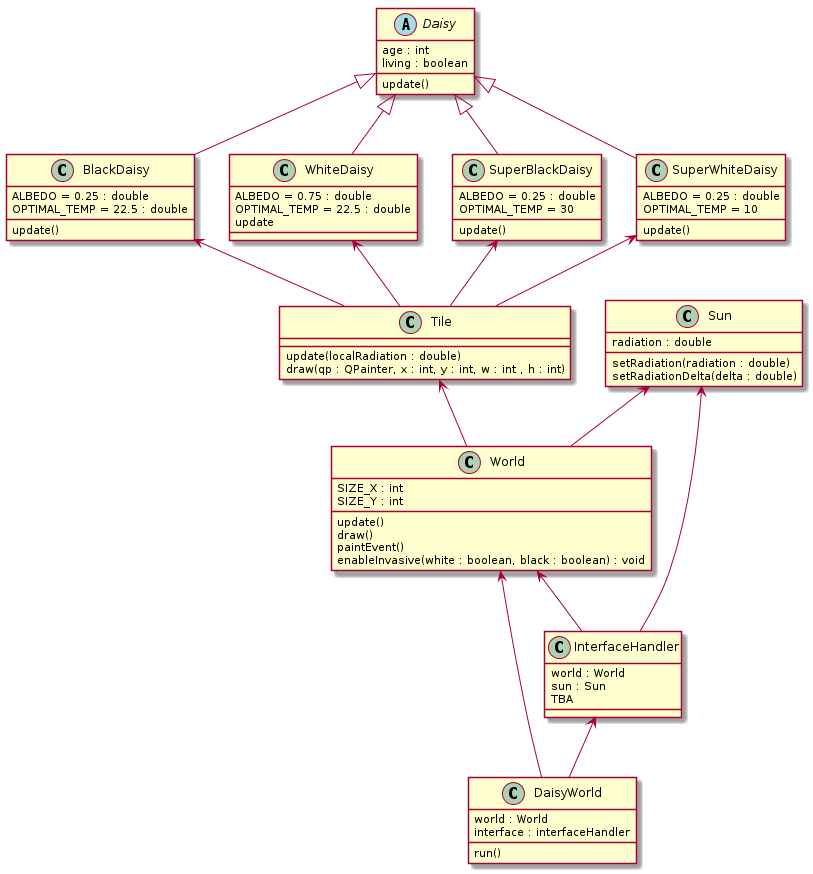

The diagram above was rendered by PlantUML. Its source (embedded in the PNG):
@startuml
abstract class Daisy {
         age : int
         living : boolean
         update()
}

Daisy <|-- BlackDaisy
Daisy <|-- WhiteDaisy
Daisy <|-- SuperBlackDaisy
Daisy <|-- SuperWhiteDaisy
BlackDaisy <-- Tile
WhiteDaisy <-- Tile
SuperWhiteDaisy <-- Tile
SuperBlackDaisy <-- Tile
Tile <-- World
Sun <-- World
Sun <-- InterfaceHandler
World <-- InterfaceHandler
InterfaceHandler <-- DaisyWorld
World <-- DaisyWorld

class SuperBlackDaisy {
      ALBEDO = 0.25 : double
      OPTIMAL_TEMP = 30
      update()
}

class BlackDaisy {
      ALBEDO = 0.25 : double
      OPTIMAL_TEMP = 22.5 : double
      update()
}

class WhiteDaisy {
      ALBEDO = 0.75 : double
      OPTIMAL_TEMP = 22.5 : double
      update
}

class SuperWhiteDaisy {
      ALBEDO = 0.25 : double
      OPTIMAL_TEMP = 10
      update()
}

class Tile {
      update(localRadiation : double)
      draw(qp : QPainter, x : int, y : int, w : int , h : int)
}

class World {
      SIZE_X : int
      SIZE_Y : int
      update()
      draw()
      paintEvent()
      enableInvasive(white : boolean, black : boolean) : void
}

class DaisyWorld {
      world : World
      interface : interfaceHandler
      run()
}

class InterfaceHandler {
      world : World
      sun : Sun
      TBA
}

class Sun {
      radiation : double
      setRadiation(radiation : double)
      setRadiationDelta(delta : double)
}
@enduml